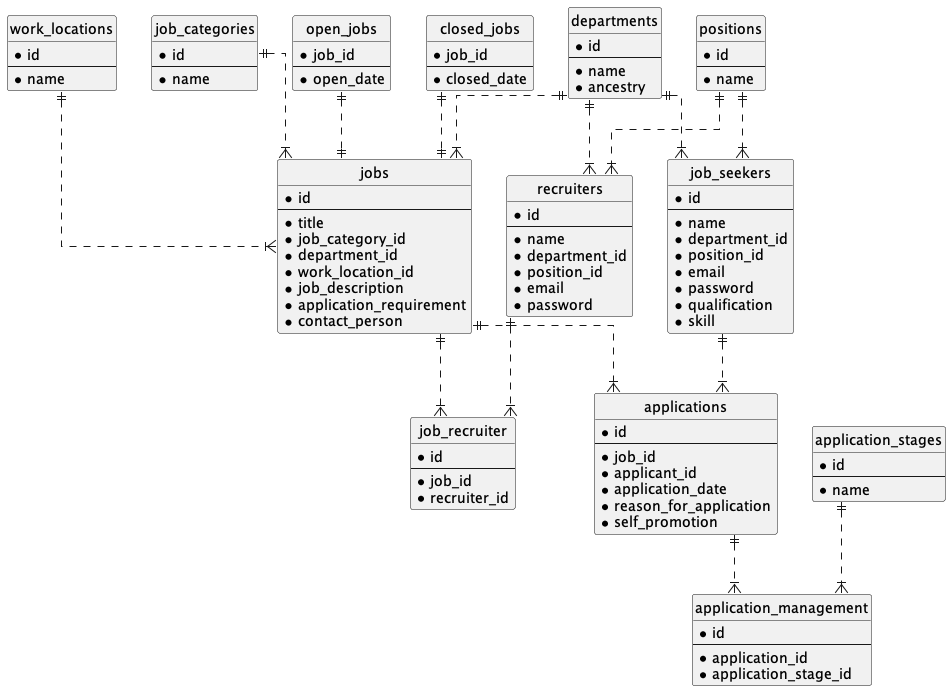

The diagram above was rendered by PlantUML. Its source (embedded in the PNG):
@startuml nk_jobboard
' hide the spot
hide circle

' avoid problems with angled crows feet
skinparam linetype ortho

entity "departments" as dep {
  *id
  --
  *name
  *ancestry
}

entity "recruiters" as rec {
  *id
  --
  *name
  *department_id
  *position_id
  *email
  *password
}

entity "positions" as pos {
  *id
  --
  *name
}

entity "job_recruiter" as jr {
  *id
  --
  *job_id
  *recruiter_id
}

entity "work_locations" as loc {
  *id
  --
  *name
}

entity "job_categories" as cat {
  *id
  --
  *name
}

entity "jobs" as job {
  *id
  --
  *title
  *job_category_id
  *department_id
  *work_location_id
  *job_description
  *application_requirement
  *contact_person
}

entity "open_jobs" as oj {
  *job_id
  --
  *open_date
}

entity "closed_jobs" as cj {
  *job_id
  --
  *closed_date
}

entity "applications" as app {
  *id
  --
  *job_id
  *applicant_id
  *application_date
  *reason_for_application
  *self_promotion
}

entity "job_seekers" as js {
  *id
  --
  *name
  *department_id
  *position_id
  *email
  *password
  *qualification
  *skill
}

entity "application_stages" as a_stage {
  *id
  --
  *name
}

entity "application_management" as a_man {
  *id
  --
  *application_id
  *application_stage_id
}

dep ||..|{ rec
dep ||..|{ js
pos ||..|{ rec
pos ||..|{ js
rec ||..|{ jr
job ||..|{ jr
dep ||..|{ job
loc ||..|{ job
cat ||..|{ job
oj ||..|| job
cj ||..|| job
job ||..|{ app
js ||..|{ app
app ||..|{ a_man
a_stage ||..|{ a_man

@enduml